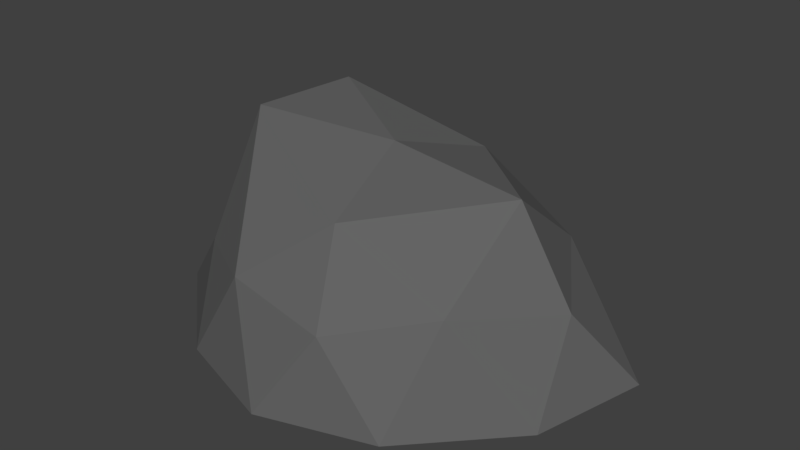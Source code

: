 # Source: Stone.blend  (saved by Blender 2.78.0; exported with 4.5.12 LTS)
import bpy
from mathutils import Matrix  # noqa: F401  (used for matrix-valued properties, if any)

bpy.ops.wm.read_factory_settings(use_empty=True)
scene = bpy.context.scene
scene.name = 'Scene'

# ---- collections
col_collection_1 = bpy.data.collections.new('Collection 1'); scene.collection.children.link(col_collection_1)

# ---- materials (node trees are filled in below, after node groups)
mat_stone = bpy.data.materials.new('Stone')
mat_stone.alpha_threshold = 0.0
mat_stone.use_transparent_shadow = False
mat_stone.diffuse_color = (0.1282, 0.1282, 0.1282, 1.0)
mat_stone.roughness = 0.5

# ---- material node trees

# ---- world
world_world = bpy.data.worlds.new('World'); scene.world = world_world
world_world.color = (0.05088, 0.05088, 0.05088)
world_world.use_sun_shadow = False
world_world.sun_shadow_jitter_overblur = 0.0
world_world.cycles.sampling_method = 'MANUAL'

# ---- meshes
me_icosphere = bpy.data.meshes.new('Icosphere')
me_icosphere.from_pydata([(0.2764, -0.8506, 0.4472), (-0.7236, -0.5257, 0.4472), (-0.7236, 0.5257, 0.4472), (0.2764, 0.8506, 0.4472), (1.009, 0.0, 0.4472), (0.0, 0.0, 1.0), (1.065, -0.309, 0.0), (1.221, 0.309, 0.0), (0.0, -1.0, 0.0), (0.5878, -0.809, 0.0), (-1.159, -0.309, 0.0), (-0.5878, -0.809, 0.0), (-0.5878, 0.809, 0.0), (-1.159, 0.309, 0.0), (0.6827, 0.809, 0.0), (0.0, 1.0, 0.0), (0.6882, -0.5, 0.5257), (-0.2629, -0.809, 0.5257), (-1.043, 0.0, 0.5257), (-0.2629, 0.809, 0.5257), (0.6882, 0.5, 0.5257), (0.1625, -0.5935, 0.8507), (0.7192, 0.0, 0.9151), (-0.5682, -0.309, 1.131), (-0.5682, 0.309, 1.101), (0.1625, 0.5, 0.8507)], [], [(0, 16, 21), (1, 17, 23), (2, 18, 24), (3, 19, 25), (4, 20, 22), (22, 25, 5), (22, 20, 25), (20, 3, 25), (25, 24, 5), (25, 19, 24), (19, 2, 24), (24, 23, 5), (24, 18, 23), (18, 1, 23), (23, 21, 5), (23, 17, 21), (17, 0, 21), (21, 22, 5), (21, 16, 22), (16, 4, 22), (7, 20, 4), (7, 14, 20), (14, 3, 20), (15, 19, 3), (15, 12, 19), (12, 2, 19), (13, 18, 2), (13, 10, 18), (10, 1, 18), (11, 17, 1), (11, 8, 17), (8, 0, 17), (9, 16, 0), (9, 6, 16), (6, 4, 16), (14, 15, 3), (12, 13, 2), (10, 11, 1), (8, 9, 0), (6, 7, 4)])
_uv = me_icosphere.uv_layers.new(name='UVMap')
_uv.uv.foreach_set('vector', [0.7997, 0.03197, 0.9526, 0.2923, 0.6517, 0.2291, 0.2067, 0.02705, 0.5025, -0.01273, 0.3507, 0.3036, 0.02069, 0.6364, 0.008969, 0.2994, 0.2896, 0.4894, 0.5153, 0.9701, 0.2443, 0.8369, 0.5162, 0.6932, 1.046, 0.6141, 0.7912, 0.8381, 0.7894, 0.5383, 0.7894, 0.5383, 0.5162, 0.6932, 0.5188, 0.459, 0.7894, 0.5383, 0.7912, 0.8381, 0.5162, 0.6932, 0.7912, 0.8381, 0.5153, 0.9701, 0.5162, 0.6932, 0.5162, 0.6932, 0.2896, 0.4894, 0.5188, 0.459, 0.5162, 0.6932, 0.2443, 0.8369, 0.2896, 0.4894, 0.2443, 0.8369, 0.02069, 0.6364, 0.2896, 0.4894, 0.2896, 0.4894, 0.3507, 0.3036, 0.5188, 0.459, 0.2896, 0.4894, 0.008969, 0.2994, 0.3507, 0.3036, 0.008969, 0.2994, 0.2067, 0.02705, 0.3507, 0.3036, 0.3507, 0.3036, 0.6517, 0.2291, 0.5188, 0.459, 0.3507, 0.3036, 0.5025, -0.01273, 0.6517, 0.2291, 0.5025, -0.01273, 0.7997, 0.03197, 0.6517, 0.2291, 0.6517, 0.2291, 0.7894, 0.5383, 0.5188, 0.459, 0.6517, 0.2291, 0.9526, 0.2923, 0.7894, 0.5383, 0.9526, 0.2923, 1.046, 0.6141, 0.7894, 0.5383, 1.299, 0.9333, 0.7912, 0.8381, 1.046, 0.6141, 1.299, 0.9333, 0.819, 1.251, 0.7912, 0.8381, 0.819, 1.251, 0.5153, 0.9701, 0.7912, 0.8381, 0.2637, 1.251, 0.2443, 0.8369, 0.5153, 0.9701, 0.2637, 1.251, -0.1443, 0.975, 0.2443, 0.8369, -0.1443, 0.975, 0.02069, 0.6364, 0.2443, 0.8369, -0.3809, 0.437, 0.008969, 0.2994, 0.02069, 0.6364, -0.3809, 0.437, -0.2369, -0.03285, 0.008969, 0.2994, -0.2369, -0.03285, 0.2067, 0.02705, 0.008969, 0.2994, 0.2605, -0.345, 0.5025, -0.01273, 0.2067, 0.02705, 0.2605, -0.345, 0.7528, -0.3417, 0.5025, -0.01273, 0.7528, -0.3417, 0.7997, 0.03197, 0.5025, -0.01273, 1.162, -0.06656, 0.9526, 0.2923, 0.7997, 0.03197, 1.162, -0.06656, 1.381, 0.4323, 0.9526, 0.2923, 1.381, 0.4323, 1.046, 0.6141, 0.9526, 0.2923, 0.819, 1.251, 0.2637, 1.251, 0.5153, 0.9701, -0.1443, 0.975, -0.3809, 0.437, 0.02069, 0.6364, -0.2369, -0.03285, 0.2605, -0.345, 0.2067, 0.02705, 0.7528, -0.3417, 1.162, -0.06656, 0.7997, 0.03197, 1.381, 0.4323, 1.299, 0.9333, 1.046, 0.6141])
me_icosphere.materials.append(mat_stone)
me_icosphere.use_remesh_preserve_volume = False
me_icosphere.use_remesh_preserve_attributes = False
me_icosphere.use_mirror_vertex_groups = False
me_icosphere.update()

# ---- objects
ob_icosphere = bpy.data.objects.new('Icosphere', me_icosphere)

# ---- transforms, parenting, visibility, modifiers, constraints
ob_icosphere.location = (0.0, 0.0, 0.0)
ob_icosphere.lineart.crease_threshold = 0.0

# ---- collection membership
col_collection_1.objects.link(ob_icosphere)

# ---- scene / render settings (as saved in the file)
scene.frame_start = 1; scene.frame_end = 250; scene.frame_set(1)
scene.render.engine = 'BLENDER_EEVEE_NEXT'
scene.render.resolution_percentage = 50
scene.render.dither_intensity = 0.0
scene.cycles.use_denoising = False
scene.cycles.samples = 128
scene.cycles.sampling_pattern = 'TABULATED_SOBOL'
scene.cycles.light_sampling_threshold = 0.0
scene.cycles.use_adaptive_sampling = False
scene.cycles.use_light_tree = False
scene.cycles.blur_glossy = 0.0
scene.cycles.sample_clamp_indirect = 0.0
scene.view_settings.view_transform = 'Standard'
bpy.context.view_layer.update()

# ---- added for rendering (the .blend has no active camera and no usable light): camera, sun
cam_auto = bpy.data.cameras.new('AutoCamera')
cam_auto.lens = 50.0
cam_auto.sensor_width = 36.0
cam_auto.clip_end = 1000.0
ob_auto_camera = bpy.data.objects.new('AutoCamera', cam_auto)
scene.collection.objects.link(ob_auto_camera)
ob_auto_camera.location = (3.0915, -3.67283, 3.01429)
ob_auto_camera.rotation_euler = (1.09748, -7.21219e-08, 0.694738)
scene.camera = ob_auto_camera
light_auto_sun = bpy.data.lights.new('AutoSun', 'SUN')
light_auto_sun.energy = 3.0
light_auto_sun.angle = 0.0523599
ob_auto_sun = bpy.data.objects.new('AutoSun', light_auto_sun)
scene.collection.objects.link(ob_auto_sun)
ob_auto_sun.rotation_euler = (0.872665, 0.174533, 0.523599)
bpy.context.view_layer.update()
